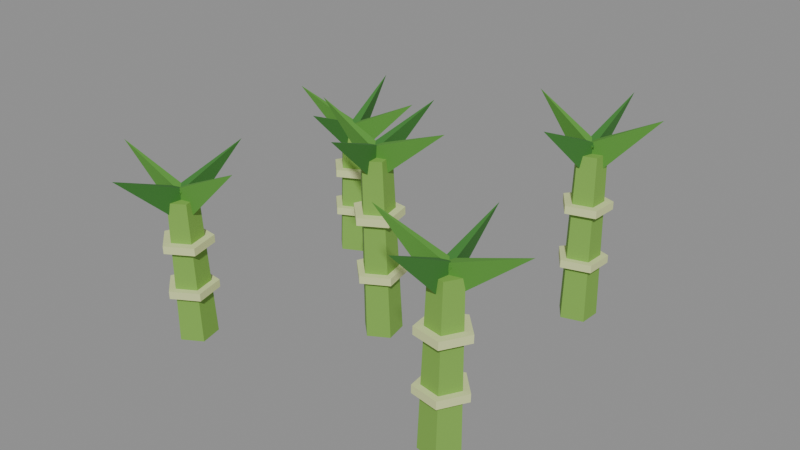# Source: bamboo-2.blend  (saved by Blender 5.2.45; exported with 4.5.12 LTS)
import bpy
from mathutils import Matrix  # noqa: F401  (used for matrix-valued properties, if any)

bpy.ops.wm.read_factory_settings(use_empty=True)
scene = bpy.context.scene
scene.name = 'Scene'

# ---- collections
col_col_lowpoly = bpy.data.collections.new('COL_LowPoly'); scene.collection.children.link(col_col_lowpoly)

# ---- images (referenced by path relative to the original .blend; pixels are not part of the script)
import os
ASSET_DIR = os.environ.get("B2B_ASSET_DIR", "")  # directory of the original .blend (textures are referenced by path, not embedded)
HERE = os.path.dirname(os.path.abspath(__file__))  # packed textures are extracted next to this script under _unpacked/

def load_image(name, relpath, width, height, colorspace="sRGB"):
    """Load a texture the original file referenced (path relative to the .blend, or extracted next to this script)."""
    p = next((c for c in (os.path.join(HERE, relpath), os.path.join(ASSET_DIR, relpath)) if relpath and os.path.exists(c)), "")
    if p:
        img = bpy.data.images.load(p, check_existing=True)
        img.name = name
    else:  # same state as the original file: an image datablock whose file is absent (Cycles renders it pink)
        img = bpy.data.images.new(name, width, height)
        img.source = "FILE"
        img.filepath = "//" + (relpath or name)
    img.colorspace_settings.name = colorspace
    return img
img_bamboo_2_basecolor = load_image('bamboo-2_BaseColor', '_unpacked/bamboo-2_BaseColor.dd607c00.png', 128, 32, 'sRGB')
img_bamboo_2_maskmap = load_image('bamboo-2_MaskMap', '_unpacked/bamboo-2_MaskMap.eb679c68.png', 128, 32, 'Non-Color')

# ---- materials (node trees are filled in below, after node groups)
mat_m_bamboo_2 = bpy.data.materials.new('M_bamboo-2')

# ---- material node trees
mat_m_bamboo_2.use_nodes = True; mat_m_bamboo_2.node_tree.nodes.clear()
_N = mat_m_bamboo_2.node_tree.nodes; _L = mat_m_bamboo_2.node_tree.links
n0 = _N.new('ShaderNodeBsdfPrincipled'); n0.name = 'Principled BSDF'; n0.location = (-200, 100)
n0.inputs[10].default_value = 0.005
n1 = _N.new('ShaderNodeOutputMaterial'); n1.name = 'Material Output'; n1.location = (200, 100)
n2 = _N.new('ShaderNodeTexImage'); n2.name = 'Image Texture'; n2.location = (0, 0)
n2.image = img_bamboo_2_basecolor
n2.interpolation = 'Closest'
n3 = _N.new('ShaderNodeTexImage'); n3.name = 'Image Texture.001'; n3.location = (0, 0)
n3.image = img_bamboo_2_maskmap
n3.interpolation = 'Closest'
n4 = _N.new('ShaderNodeSeparateColor'); n4.name = 'Separate Color'; n4.location = (0, 0)
n5 = _N.new('ShaderNodeMath'); n5.name = 'Math'; n5.location = (0, 0)
n5.operation = 'SUBTRACT'
n5.inputs[0].default_value = 1.0
_L.new(n0.outputs[0], n1.inputs[0])
_L.new(n2.outputs[0], n0.inputs[0])
_L.new(n3.outputs[0], n4.inputs[0])
_L.new(n4.outputs[0], n0.inputs[1])
_L.new(n3.outputs[1], n5.inputs[1])
_L.new(n5.outputs[0], n0.inputs[2])
n1.is_active_output = True

# ---- meshes
me_bamboo_2 = bpy.data.meshes.new('bamboo-2')
me_bamboo_2.from_pydata([(-0.02156, -0.01928, 0.0), (0.009635, -0.002839, 0.0007672), (0.003625, 0.03189, 0.002009), (-0.03128, 0.03692, 0.002009), (-0.04685, 0.005293, 0.0007672), (-0.02218, -0.0236, 0.28), (0.002774, -0.01045, 0.2806), (-0.002034, 0.01733, 0.2816), (-0.02996, 0.02135, 0.2816), (-0.04241, -0.003944, 0.2806), (-0.02333, -0.0316, 0.09294), (0.01722, -0.01023, 0.09393), (0.009405, 0.03492, 0.09555), (-0.03597, 0.04145, 0.09555), (-0.05621, 0.0003425, 0.09393), (-0.02339, -0.03204, 0.1049), (0.01716, -0.01067, 0.1059), (0.009342, 0.03448, 0.1075), (-0.03604, 0.04101, 0.1075), (-0.05627, -9.711e-05, 0.1059), (-0.02382, -0.03502, 0.1862), (0.01673, -0.01365, 0.1872), (0.008913, 0.0315, 0.1888), (-0.03647, 0.03803, 0.1888), (-0.0567, -0.003077, 0.1872), (-0.02389, -0.03546, 0.1982), (0.01666, -0.01409, 0.1992), (0.00885, 0.03106, 0.2008), (-0.03653, 0.03759, 0.2008), (-0.05676, -0.003516, 0.1992), (-0.005496, 0.002069, 0.2543), (-0.02652, 0.006887, 0.2945), (-0.02427, -0.008539, 0.2945), (0.08747, 0.0156, 0.3347), (-0.01647, 0.01351, 0.2544), (-0.02759, -0.005226, 0.2945), (-0.01223, -0.007865, 0.2945), (-0.0006388, 0.1056, 0.3354), (-0.03255, 0.001729, 0.2545), (-0.01276, -0.008399, 0.2944), (-0.01098, 0.007087, 0.2944), (-0.1245, 0.01233, 0.3366), (-0.01642, -0.01412, 0.2548), (-0.01224, 0.008528, 0.2943), (-0.02762, 0.006005, 0.2943), (-0.001741, -0.1036, 0.3389), (-0.2223, -0.2001, 0.0002771), (-0.1915, -0.1829, 0.0008529), (-0.1984, -0.1483, 0.001784), (-0.2334, -0.1442, 0.001784), (-0.2482, -0.1762, 0.0008529), (-0.2223, -0.2002, 0.2204), (-0.1977, -0.1865, 0.2208), (-0.2032, -0.1588, 0.2216), (-0.2312, -0.1555, 0.2216), (-0.243, -0.1811, 0.2208), (-0.2236, -0.2111, 0.07333), (-0.1835, -0.1887, 0.07408), (-0.1925, -0.1438, 0.07529), (-0.238, -0.1384, 0.07529), (-0.2572, -0.18, 0.07408), (-0.2236, -0.2114, 0.08533), (-0.1836, -0.189, 0.08608), (-0.1925, -0.1441, 0.08729), (-0.2381, -0.1387, 0.08729), (-0.2573, -0.1803, 0.08608), (-0.2238, -0.2131, 0.1466), (-0.1838, -0.1907, 0.1474), (-0.1927, -0.1458, 0.1486), (-0.2383, -0.1404, 0.1486), (-0.2575, -0.182, 0.1474), (-0.2238, -0.2134, 0.1586), (-0.1838, -0.1911, 0.1594), (-0.1928, -0.1461, 0.1606), (-0.2383, -0.1407, 0.1606), (-0.2575, -0.1823, 0.1594), (-0.2039, -0.1755, 0.1955), (-0.2277, -0.1691, 0.2339), (-0.2267, -0.1847, 0.2339), (-0.117, -0.1703, 0.2833), (-0.2172, -0.1617, 0.1951), (-0.2283, -0.1826, 0.2341), (-0.2129, -0.185, 0.2341), (-0.2036, -0.07358, 0.2809), (-0.2353, -0.178, 0.1957), (-0.2108, -0.1834, 0.2338), (-0.2123, -0.1679, 0.2338), (-0.3206, -0.1865, 0.2848), (-0.2202, -0.1912, 0.195), (-0.2113, -0.1694, 0.2342), (-0.2268, -0.1686, 0.2342), (-0.225, -0.2807, 0.2803), (0.2252, -0.1249, 0.000465), (0.1934, -0.1402, 0.0009109), (0.1982, -0.1751, 0.001632), (0.2329, -0.1814, 0.001632), (0.2496, -0.1503, 0.0009109), (0.2251, -0.1255, 0.2505), (0.1997, -0.1378, 0.2509), (0.2035, -0.1657, 0.2515), (0.2313, -0.1707, 0.2515), (0.2446, -0.1458, 0.2509), (0.2271, -0.1142, 0.08359), (0.1858, -0.1342, 0.08417), (0.1921, -0.1796, 0.0851), (0.2372, -0.1877, 0.0851), (0.2588, -0.1473, 0.08417), (0.2271, -0.114, 0.09558), (0.1859, -0.1339, 0.09616), (0.1921, -0.1794, 0.0971), (0.2372, -0.1875, 0.0971), (0.2589, -0.1471, 0.09616), (0.2274, -0.1125, 0.1669), (0.1861, -0.1324, 0.1675), (0.1924, -0.1778, 0.1684), (0.2375, -0.186, 0.1684), (0.2592, -0.1456, 0.1675), (0.2275, -0.1122, 0.1789), (0.1862, -0.1322, 0.1795), (0.1924, -0.1776, 0.1804), (0.2375, -0.1857, 0.1804), (0.2592, -0.1453, 0.1795), (0.2333, -0.1473, 0.2239), (0.2135, -0.1422, 0.2647), (0.2157, -0.1577, 0.2647), (0.3288, -0.134, 0.3013), (0.2201, -0.1373, 0.2235), (0.2134, -0.1555, 0.2649), (0.229, -0.1545, 0.2649), (0.2142, -0.03904, 0.2985), (0.2039, -0.1533, 0.2267), (0.2311, -0.1546, 0.2633), (0.2274, -0.1394, 0.2633), (0.126, -0.1725, 0.3208), (0.2204, -0.1651, 0.2257), (0.2289, -0.1413, 0.2638), (0.2133, -0.1409, 0.2638), (0.2178, -0.2506, 0.315), (-0.2369, 0.2099, 0.0004251), (-0.2531, 0.1786, 0.0008986), (-0.2284, 0.1535, 0.001665), (-0.1968, 0.1693, 0.001665), (-0.2021, 0.2042, 0.0008986), (-0.2363, 0.2087, 0.2005), (-0.2493, 0.1836, 0.2009), (-0.2294, 0.1635, 0.2015), (-0.2042, 0.1762, 0.2015), (-0.2085, 0.2041, 0.2009), (-0.2417, 0.2193, 0.06687), (-0.2627, 0.1786, 0.06748), (-0.2305, 0.146, 0.06848), (-0.1895, 0.1666, 0.06848), (-0.1964, 0.2119, 0.06748), (-0.2418, 0.2196, 0.07887), (-0.2628, 0.1789, 0.07948), (-0.2306, 0.1463, 0.08048), (-0.1897, 0.1668, 0.08048), (-0.1965, 0.2121, 0.07948), (-0.2423, 0.2207, 0.1335), (-0.2634, 0.18, 0.1341), (-0.2312, 0.1474, 0.1351), (-0.1902, 0.1679, 0.1351), (-0.1971, 0.2133, 0.1341), (-0.2425, 0.2209, 0.1455), (-0.2635, 0.1802, 0.1461), (-0.2313, 0.1476, 0.1471), (-0.1903, 0.1682, 0.1471), (-0.1972, 0.2135, 0.1461), (-0.2101, 0.1913, 0.1757), (-0.2353, 0.1927, 0.2138), (-0.2313, 0.1776, 0.2138), (-0.1275, 0.2134, 0.2651), (-0.2283, 0.204, 0.1764), (-0.2319, 0.1776, 0.2135), (-0.2165, 0.1801, 0.2135), (-0.2415, 0.2847, 0.2692), (-0.2403, 0.1853, 0.1751), (-0.2171, 0.1805, 0.2141), (-0.2192, 0.1959, 0.2141), (-0.3288, 0.1735, 0.2607), (-0.2243, 0.1718, 0.1754), (-0.2184, 0.1955, 0.214), (-0.2339, 0.1943, 0.214), (-0.2176, 0.08474, 0.2631), (0.1705, 0.26, 0.0002456), (0.1492, 0.232, 0.0008431), (0.1692, 0.203, 0.00181), (0.203, 0.2131, 0.00181), (0.2038, 0.2484, 0.0008431), (0.1701, 0.2615, 0.2603), (0.153, 0.239, 0.2608), (0.169, 0.2158, 0.2616), (0.1961, 0.2239, 0.2616), (0.1967, 0.2521, 0.2608), (0.1672, 0.271, 0.08662), (0.1394, 0.2346, 0.08739), (0.1655, 0.1969, 0.08865), (0.2094, 0.2101, 0.08865), (0.2105, 0.2559, 0.08739), (0.1671, 0.2714, 0.09861), (0.1393, 0.2349, 0.09939), (0.1654, 0.1972, 0.1006), (0.2093, 0.2104, 0.1006), (0.2104, 0.2562, 0.09939), (0.1665, 0.2734, 0.1732), (0.1387, 0.237, 0.174), (0.1648, 0.1993, 0.1753), (0.2087, 0.2125, 0.1753), (0.2098, 0.2583, 0.174), (0.1664, 0.2738, 0.1852), (0.1386, 0.2373, 0.186), (0.1647, 0.1996, 0.1873), (0.2086, 0.2128, 0.1873), (0.2097, 0.2586, 0.186), (0.1935, 0.2414, 0.2363), (0.1674, 0.2447, 0.2735), (0.1701, 0.2294, 0.2735), (0.2749, 0.2558, 0.3283), (0.1778, 0.2539, 0.2354), (0.1688, 0.2312, 0.274), (0.1844, 0.2303, 0.274), (0.1826, 0.3411, 0.323), (0.1601, 0.2408, 0.2365), (0.1844, 0.2296, 0.2734), (0.1865, 0.245, 0.2734), (0.07933, 0.2521, 0.3295), (0.1747, 0.2238, 0.2351), (0.1858, 0.2447, 0.2741), (0.1704, 0.247, 0.2741), (0.1612, 0.1355, 0.3207)], [], [(0, 1, 6, 5), (1, 2, 7, 6), (2, 3, 8, 7), (3, 4, 9, 8), (4, 0, 5, 9), (4, 3, 2, 1, 0), (5, 6, 7, 8, 9), (10, 11, 16, 15), (11, 12, 17, 16), (12, 13, 18, 17), (13, 14, 19, 18), (14, 10, 15, 19), (14, 13, 12, 11, 10), (15, 16, 17, 18, 19), (20, 21, 26, 25), (21, 22, 27, 26), (22, 23, 28, 27), (23, 24, 29, 28), (24, 20, 25, 29), (24, 23, 22, 21, 20), (25, 26, 27, 28, 29), (30, 31, 33), (31, 32, 33), (32, 30, 33), (32, 31, 30), (34, 35, 37), (35, 36, 37), (36, 34, 37), (36, 35, 34), (38, 39, 41), (39, 40, 41), (40, 38, 41), (40, 39, 38), (42, 43, 45), (43, 44, 45), (44, 42, 45), (44, 43, 42), (46, 47, 52, 51), (47, 48, 53, 52), (48, 49, 54, 53), (49, 50, 55, 54), (50, 46, 51, 55), (50, 49, 48, 47, 46), (51, 52, 53, 54, 55), (56, 57, 62, 61), (57, 58, 63, 62), (58, 59, 64, 63), (59, 60, 65, 64), (60, 56, 61, 65), (60, 59, 58, 57, 56), (61, 62, 63, 64, 65), (66, 67, 72, 71), (67, 68, 73, 72), (68, 69, 74, 73), (69, 70, 75, 74), (70, 66, 71, 75), (70, 69, 68, 67, 66), (71, 72, 73, 74, 75), (76, 77, 79), (77, 78, 79), (78, 76, 79), (78, 77, 76), (80, 81, 83), (81, 82, 83), (82, 80, 83), (82, 81, 80), (84, 85, 87), (85, 86, 87), (86, 84, 87), (86, 85, 84), (88, 89, 91), (89, 90, 91), (90, 88, 91), (90, 89, 88), (92, 93, 98, 97), (93, 94, 99, 98), (94, 95, 100, 99), (95, 96, 101, 100), (96, 92, 97, 101), (96, 95, 94, 93, 92), (97, 98, 99, 100, 101), (102, 103, 108, 107), (103, 104, 109, 108), (104, 105, 110, 109), (105, 106, 111, 110), (106, 102, 107, 111), (106, 105, 104, 103, 102), (107, 108, 109, 110, 111), (112, 113, 118, 117), (113, 114, 119, 118), (114, 115, 120, 119), (115, 116, 121, 120), (116, 112, 117, 121), (116, 115, 114, 113, 112), (117, 118, 119, 120, 121), (122, 123, 125), (123, 124, 125), (124, 122, 125), (124, 123, 122), (126, 127, 129), (127, 128, 129), (128, 126, 129), (128, 127, 126), (130, 131, 133), (131, 132, 133), (132, 130, 133), (132, 131, 130), (134, 135, 137), (135, 136, 137), (136, 134, 137), (136, 135, 134), (138, 139, 144, 143), (139, 140, 145, 144), (140, 141, 146, 145), (141, 142, 147, 146), (142, 138, 143, 147), (142, 141, 140, 139, 138), (143, 144, 145, 146, 147), (148, 149, 154, 153), (149, 150, 155, 154), (150, 151, 156, 155), (151, 152, 157, 156), (152, 148, 153, 157), (152, 151, 150, 149, 148), (153, 154, 155, 156, 157), (158, 159, 164, 163), (159, 160, 165, 164), (160, 161, 166, 165), (161, 162, 167, 166), (162, 158, 163, 167), (162, 161, 160, 159, 158), (163, 164, 165, 166, 167), (168, 169, 171), (169, 170, 171), (170, 168, 171), (170, 169, 168), (172, 173, 175), (173, 174, 175), (174, 172, 175), (174, 173, 172), (176, 177, 179), (177, 178, 179), (178, 176, 179), (178, 177, 176), (180, 181, 183), (181, 182, 183), (182, 180, 183), (182, 181, 180), (184, 185, 190, 189), (185, 186, 191, 190), (186, 187, 192, 191), (187, 188, 193, 192), (188, 184, 189, 193), (188, 187, 186, 185, 184), (189, 190, 191, 192, 193), (194, 195, 200, 199), (195, 196, 201, 200), (196, 197, 202, 201), (197, 198, 203, 202), (198, 194, 199, 203), (198, 197, 196, 195, 194), (199, 200, 201, 202, 203), (204, 205, 210, 209), (205, 206, 211, 210), (206, 207, 212, 211), (207, 208, 213, 212), (208, 204, 209, 213), (208, 207, 206, 205, 204), (209, 210, 211, 212, 213), (214, 215, 217), (215, 216, 217), (216, 214, 217), (216, 215, 214), (218, 219, 221), (219, 220, 221), (220, 218, 221), (220, 219, 218), (222, 223, 225), (223, 224, 225), (224, 222, 225), (224, 223, 222), (226, 227, 229), (227, 228, 229), (228, 226, 229), (228, 227, 226)])
_uv = me_bamboo_2.uv_layers.new(name='UVMap')
_uv.uv.foreach_set('vector', [0.0625, 0.75, 0.0625, 0.75, 0.0625, 0.75, 0.0625, 0.75, 0.0625, 0.75, 0.0625, 0.75, 0.0625, 0.75, 0.0625, 0.75, 0.0625, 0.75, 0.0625, 0.75, 0.0625, 0.75, 0.0625, 0.75, 0.0625, 0.75, 0.0625, 0.75, 0.0625, 0.75, 0.0625, 0.75, 0.0625, 0.75, 0.0625, 0.75, 0.0625, 0.75, 0.0625, 0.75, 0.0625, 0.75, 0.0625, 0.75, 0.0625, 0.75, 0.0625, 0.75, 0.0625, 0.75, 0.0625, 0.75, 0.0625, 0.75, 0.0625, 0.75, 0.0625, 0.75, 0.0625, 0.75, 0.3125, 0.75, 0.3125, 0.75, 0.3125, 0.75, 0.3125, 0.75, 0.3125, 0.75, 0.3125, 0.75, 0.3125, 0.75, 0.3125, 0.75, 0.3125, 0.75, 0.3125, 0.75, 0.3125, 0.75, 0.3125, 0.75, 0.3125, 0.75, 0.3125, 0.75, 0.3125, 0.75, 0.3125, 0.75, 0.3125, 0.75, 0.3125, 0.75, 0.3125, 0.75, 0.3125, 0.75, 0.3125, 0.75, 0.3125, 0.75, 0.3125, 0.75, 0.3125, 0.75, 0.3125, 0.75, 0.3125, 0.75, 0.3125, 0.75, 0.3125, 0.75, 0.3125, 0.75, 0.3125, 0.75, 0.3125, 0.75, 0.3125, 0.75, 0.3125, 0.75, 0.3125, 0.75, 0.3125, 0.75, 0.3125, 0.75, 0.3125, 0.75, 0.3125, 0.75, 0.3125, 0.75, 0.3125, 0.75, 0.3125, 0.75, 0.3125, 0.75, 0.3125, 0.75, 0.3125, 0.75, 0.3125, 0.75, 0.3125, 0.75, 0.3125, 0.75, 0.3125, 0.75, 0.3125, 0.75, 0.3125, 0.75, 0.3125, 0.75, 0.3125, 0.75, 0.3125, 0.75, 0.3125, 0.75, 0.3125, 0.75, 0.3125, 0.75, 0.3125, 0.75, 0.3125, 0.75, 0.3125, 0.75, 0.3125, 0.75, 0.6875, 0.75, 0.6875, 0.75, 0.6875, 0.75, 0.6875, 0.75, 0.6875, 0.75, 0.6875, 0.75, 0.6875, 0.75, 0.6875, 0.75, 0.6875, 0.75, 0.6875, 0.75, 0.6875, 0.75, 0.6875, 0.75, 0.8125, 0.75, 0.8125, 0.75, 0.8125, 0.75, 0.8125, 0.75, 0.8125, 0.75, 0.8125, 0.75, 0.8125, 0.75, 0.8125, 0.75, 0.8125, 0.75, 0.8125, 0.75, 0.8125, 0.75, 0.8125, 0.75, 0.6875, 0.75, 0.6875, 0.75, 0.6875, 0.75, 0.6875, 0.75, 0.6875, 0.75, 0.6875, 0.75, 0.6875, 0.75, 0.6875, 0.75, 0.6875, 0.75, 0.6875, 0.75, 0.6875, 0.75, 0.6875, 0.75, 0.8125, 0.75, 0.8125, 0.75, 0.8125, 0.75, 0.8125, 0.75, 0.8125, 0.75, 0.8125, 0.75, 0.8125, 0.75, 0.8125, 0.75, 0.8125, 0.75, 0.8125, 0.75, 0.8125, 0.75, 0.8125, 0.75, 0.0625, 0.75, 0.0625, 0.75, 0.0625, 0.75, 0.0625, 0.75, 0.0625, 0.75, 0.0625, 0.75, 0.0625, 0.75, 0.0625, 0.75, 0.0625, 0.75, 0.0625, 0.75, 0.0625, 0.75, 0.0625, 0.75, 0.0625, 0.75, 0.0625, 0.75, 0.0625, 0.75, 0.0625, 0.75, 0.0625, 0.75, 0.0625, 0.75, 0.0625, 0.75, 0.0625, 0.75, 0.0625, 0.75, 0.0625, 0.75, 0.0625, 0.75, 0.0625, 0.75, 0.0625, 0.75, 0.0625, 0.75, 0.0625, 0.75, 0.0625, 0.75, 0.0625, 0.75, 0.0625, 0.75, 0.3125, 0.75, 0.3125, 0.75, 0.3125, 0.75, 0.3125, 0.75, 0.3125, 0.75, 0.3125, 0.75, 0.3125, 0.75, 0.3125, 0.75, 0.3125, 0.75, 0.3125, 0.75, 0.3125, 0.75, 0.3125, 0.75, 0.3125, 0.75, 0.3125, 0.75, 0.3125, 0.75, 0.3125, 0.75, 0.3125, 0.75, 0.3125, 0.75, 0.3125, 0.75, 0.3125, 0.75, 0.3125, 0.75, 0.3125, 0.75, 0.3125, 0.75, 0.3125, 0.75, 0.3125, 0.75, 0.3125, 0.75, 0.3125, 0.75, 0.3125, 0.75, 0.3125, 0.75, 0.3125, 0.75, 0.3125, 0.75, 0.3125, 0.75, 0.3125, 0.75, 0.3125, 0.75, 0.3125, 0.75, 0.3125, 0.75, 0.3125, 0.75, 0.3125, 0.75, 0.3125, 0.75, 0.3125, 0.75, 0.3125, 0.75, 0.3125, 0.75, 0.3125, 0.75, 0.3125, 0.75, 0.3125, 0.75, 0.3125, 0.75, 0.3125, 0.75, 0.3125, 0.75, 0.3125, 0.75, 0.3125, 0.75, 0.3125, 0.75, 0.3125, 0.75, 0.3125, 0.75, 0.3125, 0.75, 0.3125, 0.75, 0.3125, 0.75, 0.3125, 0.75, 0.3125, 0.75, 0.3125, 0.75, 0.3125, 0.75, 0.6875, 0.75, 0.6875, 0.75, 0.6875, 0.75, 0.6875, 0.75, 0.6875, 0.75, 0.6875, 0.75, 0.6875, 0.75, 0.6875, 0.75, 0.6875, 0.75, 0.6875, 0.75, 0.6875, 0.75, 0.6875, 0.75, 0.8125, 0.75, 0.8125, 0.75, 0.8125, 0.75, 0.8125, 0.75, 0.8125, 0.75, 0.8125, 0.75, 0.8125, 0.75, 0.8125, 0.75, 0.8125, 0.75, 0.8125, 0.75, 0.8125, 0.75, 0.8125, 0.75, 0.6875, 0.75, 0.6875, 0.75, 0.6875, 0.75, 0.6875, 0.75, 0.6875, 0.75, 0.6875, 0.75, 0.6875, 0.75, 0.6875, 0.75, 0.6875, 0.75, 0.6875, 0.75, 0.6875, 0.75, 0.6875, 0.75, 0.8125, 0.75, 0.8125, 0.75, 0.8125, 0.75, 0.8125, 0.75, 0.8125, 0.75, 0.8125, 0.75, 0.8125, 0.75, 0.8125, 0.75, 0.8125, 0.75, 0.8125, 0.75, 0.8125, 0.75, 0.8125, 0.75, 0.0625, 0.75, 0.0625, 0.75, 0.0625, 0.75, 0.0625, 0.75, 0.0625, 0.75, 0.0625, 0.75, 0.0625, 0.75, 0.0625, 0.75, 0.0625, 0.75, 0.0625, 0.75, 0.0625, 0.75, 0.0625, 0.75, 0.0625, 0.75, 0.0625, 0.75, 0.0625, 0.75, 0.0625, 0.75, 0.0625, 0.75, 0.0625, 0.75, 0.0625, 0.75, 0.0625, 0.75, 0.0625, 0.75, 0.0625, 0.75, 0.0625, 0.75, 0.0625, 0.75, 0.0625, 0.75, 0.0625, 0.75, 0.0625, 0.75, 0.0625, 0.75, 0.0625, 0.75, 0.0625, 0.75, 0.3125, 0.75, 0.3125, 0.75, 0.3125, 0.75, 0.3125, 0.75, 0.3125, 0.75, 0.3125, 0.75, 0.3125, 0.75, 0.3125, 0.75, 0.3125, 0.75, 0.3125, 0.75, 0.3125, 0.75, 0.3125, 0.75, 0.3125, 0.75, 0.3125, 0.75, 0.3125, 0.75, 0.3125, 0.75, 0.3125, 0.75, 0.3125, 0.75, 0.3125, 0.75, 0.3125, 0.75, 0.3125, 0.75, 0.3125, 0.75, 0.3125, 0.75, 0.3125, 0.75, 0.3125, 0.75, 0.3125, 0.75, 0.3125, 0.75, 0.3125, 0.75, 0.3125, 0.75, 0.3125, 0.75, 0.3125, 0.75, 0.3125, 0.75, 0.3125, 0.75, 0.3125, 0.75, 0.3125, 0.75, 0.3125, 0.75, 0.3125, 0.75, 0.3125, 0.75, 0.3125, 0.75, 0.3125, 0.75, 0.3125, 0.75, 0.3125, 0.75, 0.3125, 0.75, 0.3125, 0.75, 0.3125, 0.75, 0.3125, 0.75, 0.3125, 0.75, 0.3125, 0.75, 0.3125, 0.75, 0.3125, 0.75, 0.3125, 0.75, 0.3125, 0.75, 0.3125, 0.75, 0.3125, 0.75, 0.3125, 0.75, 0.3125, 0.75, 0.3125, 0.75, 0.3125, 0.75, 0.3125, 0.75, 0.3125, 0.75, 0.6875, 0.75, 0.6875, 0.75, 0.6875, 0.75, 0.6875, 0.75, 0.6875, 0.75, 0.6875, 0.75, 0.6875, 0.75, 0.6875, 0.75, 0.6875, 0.75, 0.6875, 0.75, 0.6875, 0.75, 0.6875, 0.75, 0.8125, 0.75, 0.8125, 0.75, 0.8125, 0.75, 0.8125, 0.75, 0.8125, 0.75, 0.8125, 0.75, 0.8125, 0.75, 0.8125, 0.75, 0.8125, 0.75, 0.8125, 0.75, 0.8125, 0.75, 0.8125, 0.75, 0.6875, 0.75, 0.6875, 0.75, 0.6875, 0.75, 0.6875, 0.75, 0.6875, 0.75, 0.6875, 0.75, 0.6875, 0.75, 0.6875, 0.75, 0.6875, 0.75, 0.6875, 0.75, 0.6875, 0.75, 0.6875, 0.75, 0.8125, 0.75, 0.8125, 0.75, 0.8125, 0.75, 0.8125, 0.75, 0.8125, 0.75, 0.8125, 0.75, 0.8125, 0.75, 0.8125, 0.75, 0.8125, 0.75, 0.8125, 0.75, 0.8125, 0.75, 0.8125, 0.75, 0.0625, 0.75, 0.0625, 0.75, 0.0625, 0.75, 0.0625, 0.75, 0.0625, 0.75, 0.0625, 0.75, 0.0625, 0.75, 0.0625, 0.75, 0.0625, 0.75, 0.0625, 0.75, 0.0625, 0.75, 0.0625, 0.75, 0.0625, 0.75, 0.0625, 0.75, 0.0625, 0.75, 0.0625, 0.75, 0.0625, 0.75, 0.0625, 0.75, 0.0625, 0.75, 0.0625, 0.75, 0.0625, 0.75, 0.0625, 0.75, 0.0625, 0.75, 0.0625, 0.75, 0.0625, 0.75, 0.0625, 0.75, 0.0625, 0.75, 0.0625, 0.75, 0.0625, 0.75, 0.0625, 0.75, 0.3125, 0.75, 0.3125, 0.75, 0.3125, 0.75, 0.3125, 0.75, 0.3125, 0.75, 0.3125, 0.75, 0.3125, 0.75, 0.3125, 0.75, 0.3125, 0.75, 0.3125, 0.75, 0.3125, 0.75, 0.3125, 0.75, 0.3125, 0.75, 0.3125, 0.75, 0.3125, 0.75, 0.3125, 0.75, 0.3125, 0.75, 0.3125, 0.75, 0.3125, 0.75, 0.3125, 0.75, 0.3125, 0.75, 0.3125, 0.75, 0.3125, 0.75, 0.3125, 0.75, 0.3125, 0.75, 0.3125, 0.75, 0.3125, 0.75, 0.3125, 0.75, 0.3125, 0.75, 0.3125, 0.75, 0.3125, 0.75, 0.3125, 0.75, 0.3125, 0.75, 0.3125, 0.75, 0.3125, 0.75, 0.3125, 0.75, 0.3125, 0.75, 0.3125, 0.75, 0.3125, 0.75, 0.3125, 0.75, 0.3125, 0.75, 0.3125, 0.75, 0.3125, 0.75, 0.3125, 0.75, 0.3125, 0.75, 0.3125, 0.75, 0.3125, 0.75, 0.3125, 0.75, 0.3125, 0.75, 0.3125, 0.75, 0.3125, 0.75, 0.3125, 0.75, 0.3125, 0.75, 0.3125, 0.75, 0.3125, 0.75, 0.3125, 0.75, 0.3125, 0.75, 0.3125, 0.75, 0.3125, 0.75, 0.3125, 0.75, 0.6875, 0.75, 0.6875, 0.75, 0.6875, 0.75, 0.6875, 0.75, 0.6875, 0.75, 0.6875, 0.75, 0.6875, 0.75, 0.6875, 0.75, 0.6875, 0.75, 0.6875, 0.75, 0.6875, 0.75, 0.6875, 0.75, 0.8125, 0.75, 0.8125, 0.75, 0.8125, 0.75, 0.8125, 0.75, 0.8125, 0.75, 0.8125, 0.75, 0.8125, 0.75, 0.8125, 0.75, 0.8125, 0.75, 0.8125, 0.75, 0.8125, 0.75, 0.8125, 0.75, 0.6875, 0.75, 0.6875, 0.75, 0.6875, 0.75, 0.6875, 0.75, 0.6875, 0.75, 0.6875, 0.75, 0.6875, 0.75, 0.6875, 0.75, 0.6875, 0.75, 0.6875, 0.75, 0.6875, 0.75, 0.6875, 0.75, 0.8125, 0.75, 0.8125, 0.75, 0.8125, 0.75, 0.8125, 0.75, 0.8125, 0.75, 0.8125, 0.75, 0.8125, 0.75, 0.8125, 0.75, 0.8125, 0.75, 0.8125, 0.75, 0.8125, 0.75, 0.8125, 0.75, 0.0625, 0.75, 0.0625, 0.75, 0.0625, 0.75, 0.0625, 0.75, 0.0625, 0.75, 0.0625, 0.75, 0.0625, 0.75, 0.0625, 0.75, 0.0625, 0.75, 0.0625, 0.75, 0.0625, 0.75, 0.0625, 0.75, 0.0625, 0.75, 0.0625, 0.75, 0.0625, 0.75, 0.0625, 0.75, 0.0625, 0.75, 0.0625, 0.75, 0.0625, 0.75, 0.0625, 0.75, 0.0625, 0.75, 0.0625, 0.75, 0.0625, 0.75, 0.0625, 0.75, 0.0625, 0.75, 0.0625, 0.75, 0.0625, 0.75, 0.0625, 0.75, 0.0625, 0.75, 0.0625, 0.75, 0.3125, 0.75, 0.3125, 0.75, 0.3125, 0.75, 0.3125, 0.75, 0.3125, 0.75, 0.3125, 0.75, 0.3125, 0.75, 0.3125, 0.75, 0.3125, 0.75, 0.3125, 0.75, 0.3125, 0.75, 0.3125, 0.75, 0.3125, 0.75, 0.3125, 0.75, 0.3125, 0.75, 0.3125, 0.75, 0.3125, 0.75, 0.3125, 0.75, 0.3125, 0.75, 0.3125, 0.75, 0.3125, 0.75, 0.3125, 0.75, 0.3125, 0.75, 0.3125, 0.75, 0.3125, 0.75, 0.3125, 0.75, 0.3125, 0.75, 0.3125, 0.75, 0.3125, 0.75, 0.3125, 0.75, 0.3125, 0.75, 0.3125, 0.75, 0.3125, 0.75, 0.3125, 0.75, 0.3125, 0.75, 0.3125, 0.75, 0.3125, 0.75, 0.3125, 0.75, 0.3125, 0.75, 0.3125, 0.75, 0.3125, 0.75, 0.3125, 0.75, 0.3125, 0.75, 0.3125, 0.75, 0.3125, 0.75, 0.3125, 0.75, 0.3125, 0.75, 0.3125, 0.75, 0.3125, 0.75, 0.3125, 0.75, 0.3125, 0.75, 0.3125, 0.75, 0.3125, 0.75, 0.3125, 0.75, 0.3125, 0.75, 0.3125, 0.75, 0.3125, 0.75, 0.3125, 0.75, 0.3125, 0.75, 0.3125, 0.75, 0.6875, 0.75, 0.6875, 0.75, 0.6875, 0.75, 0.6875, 0.75, 0.6875, 0.75, 0.6875, 0.75, 0.6875, 0.75, 0.6875, 0.75, 0.6875, 0.75, 0.6875, 0.75, 0.6875, 0.75, 0.6875, 0.75, 0.8125, 0.75, 0.8125, 0.75, 0.8125, 0.75, 0.8125, 0.75, 0.8125, 0.75, 0.8125, 0.75, 0.8125, 0.75, 0.8125, 0.75, 0.8125, 0.75, 0.8125, 0.75, 0.8125, 0.75, 0.8125, 0.75, 0.6875, 0.75, 0.6875, 0.75, 0.6875, 0.75, 0.6875, 0.75, 0.6875, 0.75, 0.6875, 0.75, 0.6875, 0.75, 0.6875, 0.75, 0.6875, 0.75, 0.6875, 0.75, 0.6875, 0.75, 0.6875, 0.75, 0.8125, 0.75, 0.8125, 0.75, 0.8125, 0.75, 0.8125, 0.75, 0.8125, 0.75, 0.8125, 0.75, 0.8125, 0.75, 0.8125, 0.75, 0.8125, 0.75, 0.8125, 0.75, 0.8125, 0.75, 0.8125, 0.75])
me_bamboo_2.materials.append(mat_m_bamboo_2)
me_bamboo_2.update()

# ---- objects
ob_bamboo_2 = bpy.data.objects.new('bamboo-2', me_bamboo_2)

# ---- transforms, parenting, visibility, modifiers, constraints
ob_bamboo_2.location = (0.0, 0.0, 0.0)

# ---- collection membership
col_col_lowpoly.objects.link(ob_bamboo_2)

# ---- scene / render settings (as saved in the file)
scene.frame_start = 1; scene.frame_end = 250; scene.frame_set(1)
scene.render.engine = 'BLENDER_EEVEE_NEXT'
scene.render.bake_bias = 0.0
scene.render.bake_samples = 0
scene.render.compositor_device = 'GPU'
scene.eevee.use_volume_custom_range = False
scene.eevee.fast_gi_thickness_near = 0.1
scene.eevee.fast_gi_thickness_far = 0.0
scene.eevee.ray_tracing_options.screen_trace_thickness = 0.1
bpy.context.view_layer.update()

# ---- added for rendering (the .blend has no active camera and no usable light): camera, sun + grey world if the file has none
cam_auto = bpy.data.cameras.new('AutoCamera')
cam_auto.lens = 50.0
cam_auto.sensor_width = 36.0
cam_auto.clip_end = 1000.0
ob_auto_camera = bpy.data.objects.new('AutoCamera', cam_auto)
scene.collection.objects.link(ob_auto_camera)
ob_auto_camera.location = (0.894093, -1.04269, 0.884723)
ob_auto_camera.rotation_euler = (1.09748, -7.21219e-08, 0.694738)
scene.camera = ob_auto_camera
light_auto_sun = bpy.data.lights.new('AutoSun', 'SUN')
light_auto_sun.energy = 3.0
light_auto_sun.angle = 0.0523599
ob_auto_sun = bpy.data.objects.new('AutoSun', light_auto_sun)
scene.collection.objects.link(ob_auto_sun)
ob_auto_sun.rotation_euler = (0.872665, 0.174533, 0.523599)
if scene.world is None:
    world_auto = bpy.data.worlds.new('AutoWorld')
    world_auto.color = (0.3, 0.3, 0.3)
    scene.world = world_auto
bpy.context.view_layer.update()
